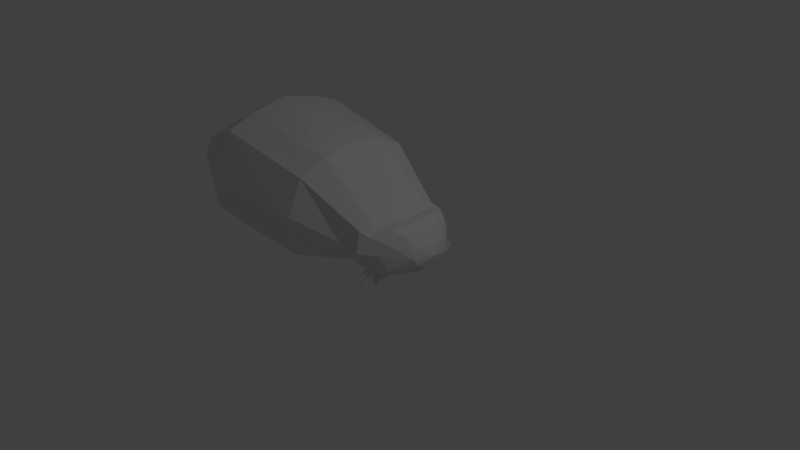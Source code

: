 # Source: tick.blend  (saved by Blender 2.73.0; exported with 4.5.12 LTS)
import bpy
from mathutils import Matrix  # noqa: F401  (used for matrix-valued properties, if any)

bpy.ops.wm.read_factory_settings(use_empty=True)
scene = bpy.context.scene
scene.name = 'Scene'

# ---- collections
col_collection_1 = bpy.data.collections.new('Collection 1'); scene.collection.children.link(col_collection_1)

# ---- materials (node trees are filled in below, after node groups)
mat_material = bpy.data.materials.new('Material')
mat_material.alpha_threshold = 0.0
mat_material.use_transparent_shadow = False
mat_material.roughness = 0.5
mat_material.line_color = (0.0, 0.0, 0.0, 1.0)

# ---- material node trees

# ---- world
world_world = bpy.data.worlds.new('World'); scene.world = world_world
world_world.color = (0.05088, 0.05088, 0.05088)
world_world.use_sun_shadow = False
world_world.sun_shadow_jitter_overblur = 0.0
world_world.cycles.sampling_method = 'MANUAL'
world_world.cycles.sample_map_resolution = 256

# ---- cameras
cam_camera = bpy.data.cameras.new('Camera')
cam_camera.clip_end = 100.0
cam_camera.lens = 35.0
cam_camera.sensor_width = 32.0
cam_camera.sensor_height = 18.0
cam_camera.ortho_scale = 7.314
cam_camera.dof.focus_distance = 0.0
cam_camera.dof.aperture_fstop = 128.0

# ---- lights
light_lamp = bpy.data.lights.new('Lamp', 'POINT')
light_lamp.transmission_factor = 0.0
light_lamp.cutoff_distance = 30.0
light_lamp.energy = 100.0
light_lamp.shadow_buffer_clip_start = 1.001
light_lamp.shadow_soft_size = 0.1
light_lamp.shadow_maximum_resolution = 0.006
light_lamp.use_absolute_resolution = True
light_lamp.cycles.use_multiple_importance_sampling = False

# ---- meshes
me_cube = bpy.data.meshes.new('Cube')
me_cube.from_pydata([(0.2993, -0.3016, -0.3402), (0.2925, -0.4336, -0.2737), (-1.673, 1.138, 0.01715), (-0.2968, 0.9869, -0.2066), (-1.673, 1.138, 0.3909), (-0.2968, 1.011, 0.288), (-0.2462, -0.4612, 0.9238), (-1.673, -0.5259, 1.145), (-1.673, -0.8814, 1.005), (-0.2968, -0.8198, 0.7482), (0.8939, 0.4802, -0.1703), (0.2993, 0.5448, -0.1963), (1.162, -0.002988, -0.04814), (0.3283, 0.6411, 0.01205), (-2.367, 0.7604, 0.004999), (-2.367, 0.8646, 0.4676), (-0.2968, 0.8088, 0.7482), (-1.673, 0.8916, 1.005), (-1.673, 0.5361, 1.145), (-0.2462, 0.4497, 0.9238), (0.2925, 0.4136, -0.2737), (0.2993, 0.2816, -0.3402), (0.6992, -0.6333, -0.2026), (1.117, -0.2444, -0.1083), (-0.2968, 0.7623, -0.3216), (-1.673, 0.8655, -0.2652), (-1.673, 0.5361, -0.3939), (-0.2968, 0.45, -0.4249), (-2.367, -0.8544, 0.4676), (-2.367, -0.7502, 0.004999), (0.3283, -0.6611, 0.01205), (0.8081, 0.5653, 0.02783), (-2.367, 0.4292, -0.2418), (-2.367, 0.6975, -0.09007), (0.2993, -0.5648, -0.1963), (0.8879, 0.3643, -0.2388), (0.6917, 0.4659, -0.2896), (1.078, 0.2244, 0.0522), (0.2993, -0.01, -0.4124), (-0.2968, -1.022, 0.288), (-1.673, -1.128, 0.3909), (0.6288, 0.426, 0.2506), (0.5125, 0.5845, 0.2464), (-2.367, 0.4292, 0.7928), (-2.367, 0.7463, 0.7061), (0.6992, 0.6133, -0.2026), (-1.673, 0.005077, 1.26), (0.5933, -0.734, 0.02636), (-2.367, 0.005077, 0.9083), (-0.2968, -0.9979, -0.2066), (-1.673, -1.128, 0.01715), (-2.993, 0.005077, 0.2821), (0.8939, -0.5002, -0.1703), (-0.2968, -0.7732, -0.3216), (-1.673, -0.8553, -0.2652), (-1.673, -0.5259, -0.3939), (-0.2968, -0.4609, -0.4249), (-2.367, -0.419, -0.2418), (-2.367, -0.6874, -0.09007), (-0.2968, -0.005469, -0.4971), (-1.673, 0.005077, -0.4661), (0.6992, 0.3176, -0.3643), (-2.367, 0.005077, -0.314), (0.6288, -0.446, 0.2506), (0.5125, -0.6045, 0.2464), (-2.367, -0.419, 0.7928), (-2.367, -0.7361, 0.7061), (-0.2968, -0.005469, 0.9699), (1.114, 0.1689, -0.141), (0.6794, -0.01027, 0.2797), (0.6917, -0.4859, -0.2896), (0.6992, -0.3376, -0.3643), (1.088, 0.2651, -0.02025), (0.6992, -0.01, -0.4455), (0.8344, 0.353, 0.2856), (0.6907, 0.5669, 0.2203), (1.117, 0.2244, -0.1083), (0.8081, -0.5853, 0.02783), (0.8939, 0.2476, -0.2975), (0.8879, -0.3843, -0.2388), (0.8939, -0.2676, -0.2975), (0.8939, -0.01, -0.3614), (0.9394, 0.2696, 0.2348), (0.8525, 0.4802, 0.1653), (0.9394, -0.2896, 0.2348), (0.8525, -0.5002, 0.1653), (0.9394, -0.01, 0.2348), (1.098, -0.2851, -0.02025), (1.117, 0.1132, -0.1691), (1.114, -0.189, -0.141), (1.117, -0.1332, -0.1691), (1.117, -0.01, -0.1996), (1.081, 0.1742, 0.08055), (1.078, 0.2244, 0.0522), (1.081, -0.1942, 0.08055), (1.083, -0.2444, 0.0522), (1.081, -0.01, 0.08055), (0.5933, 0.714, 0.02636), (0.6249, 0.6005, -0.2014), (0.6175, 0.4561, -0.2867), (0.6175, -0.4761, -0.2867), (0.6249, 0.3109, -0.3599), (1.088, 0.2651, -0.02025), (0.6249, -0.6205, -0.2014), (0.6907, -0.5869, 0.2203), (0.8344, -0.373, 0.2856), (0.6249, -0.01, -0.4393), (0.6249, -0.3309, -0.3599), (0.8344, -0.01, 0.2856), (0.4128, -0.5147, 0.127), (0.6399, 0.7358, -0.3033), (0.7142, 0.7485, -0.3045), (0.608, 0.5381, -0.4302), (1.162, -0.002988, -0.04814), (0.6802, 0.4358, -0.4486), (0.6106, -0.5055, -0.4157), (0.6822, 0.5478, -0.4332), (0.6213, -0.4582, -0.4473), (0.6848, -0.5152, -0.4187), (0.6025, -0.7141, -0.3006), (0.6979, 0.6391, -0.3372), (0.5972, -0.6717, -0.343), (0.6768, -0.7269, -0.3018), (0.6622, -0.71, -0.3938), (0.6763, -0.4923, -0.5038), (0.7246, 0.6724, -0.4086), (0.6744, 0.5219, -0.5123), (0.3485, 0.5459, 0.09861)], [(30, 109), (64, 127)], [(13, 5, 16), (4, 5, 3), (32, 62, 51), (19, 18, 46), (21, 38, 59), (11, 20, 24), (4, 15, 44), (3, 5, 13), (2, 14, 15), (85, 77, 87), (26, 25, 24), (14, 2, 25), (6, 67, 46), (53, 54, 55), (29, 58, 54), (27, 24, 20), (26, 32, 33), (3, 24, 25), (16, 17, 18), (73, 61, 78), (27, 59, 60), (19, 41, 42), (18, 43, 48), (18, 17, 44), (69, 67, 6), (5, 4, 17), (14, 33, 51), (101, 61, 73), (33, 32, 51), (70, 79, 52), (43, 44, 51), (48, 43, 51), (44, 15, 51), (15, 14, 51), (28, 29, 50), (53, 1, 34), (49, 34, 30), (40, 8, 66), (58, 57, 55), (57, 62, 60), (103, 22, 47), (49, 39, 40), (60, 59, 56), (7, 8, 9), (54, 53, 49), (56, 0, 1), (32, 26, 60), (30, 64, 9), (64, 63, 6), (61, 36, 35), (7, 65, 66), (39, 9, 8), (36, 45, 10), (71, 80, 79), (75, 83, 31), (73, 81, 80), (107, 106, 73), (59, 38, 0), (7, 46, 48), (29, 51, 58), (58, 51, 57), (57, 51, 62), (65, 51, 66), (48, 51, 65), (66, 51, 28), (28, 51, 29), (19, 67, 69), (81, 78, 88), (79, 89, 23), (78, 35, 68), (35, 10, 76), (10, 31, 72), (80, 90, 89), (83, 93, 72), (84, 85, 95), (86, 84, 94), (81, 91, 90), (86, 96, 92), (74, 82, 83), (22, 52, 77), (82, 92, 93), (52, 23, 87), (95, 87, 12), (91, 88, 12), (23, 89, 12), (88, 68, 12), (68, 76, 12), (76, 72, 12), (89, 90, 12), (12, 72, 102, 113), (94, 95, 12), (96, 94, 12), (90, 91, 12), (92, 96, 12), (93, 92, 12), (87, 23, 12), (0, 38, 106), (69, 63, 105), (63, 64, 104), (30, 34, 103), (97, 75, 31), (108, 105, 84), (21, 101, 106), (34, 1, 100), (1, 0, 107), (20, 99, 101), (11, 98, 99), (13, 97, 98), (45, 111, 110), (121, 122, 123), (119, 121, 123), (72, 93, 37, 102), (118, 115, 124), (70, 121, 100), (121, 119, 103), (118, 117, 71), (115, 118, 70), (101, 114, 61), (99, 112, 114), (99, 120, 36), (22, 122, 121), (103, 119, 122), (122, 119, 123), (117, 115, 100), (71, 117, 107), (117, 118, 124), (115, 117, 124), (120, 110, 111), (120, 111, 45), (114, 112, 126), (93, 12, 113, 37), (102, 37, 113), (98, 110, 120), (120, 111, 125), (41, 74, 75), (42, 13, 16), (2, 4, 3), (67, 19, 46), (27, 21, 59), (3, 11, 24), (17, 4, 44), (11, 3, 13), (4, 2, 15), (95, 85, 87), (42, 41, 75), (27, 26, 24), (33, 14, 25), (7, 6, 46), (56, 53, 55), (50, 29, 54), (21, 27, 20), (25, 26, 33), (2, 3, 25), (19, 16, 18), (81, 73, 78), (26, 27, 60), (16, 19, 42), (46, 18, 48), (43, 18, 44), (63, 69, 6), (16, 5, 17), (106, 101, 73), (22, 70, 52), (45, 98, 97), (40, 28, 50), (49, 53, 34), (39, 49, 30), (28, 40, 66), (54, 58, 55), (55, 57, 60), (85, 104, 77), (50, 49, 40), (55, 60, 56), (6, 7, 9), (50, 54, 49), (53, 56, 1), (62, 32, 60), (39, 30, 9), (9, 64, 6), (78, 61, 35), (8, 7, 66), (40, 39, 8), (35, 36, 10), (10, 45, 31), (70, 71, 79), (42, 75, 97), (74, 108, 82), (41, 69, 74), (71, 73, 80), (86, 108, 84), (71, 107, 73), (56, 59, 0), (112, 116, 126), (45, 97, 31), (65, 7, 48), (41, 19, 69), (91, 81, 88), (52, 79, 23), (88, 78, 68), (68, 35, 76), (76, 10, 72), (79, 80, 89), (31, 83, 72), (94, 84, 95), (96, 86, 94), (80, 81, 90), (82, 86, 92), (75, 74, 83), (47, 22, 77), (83, 82, 93), (77, 52, 87), (116, 114, 126), (107, 0, 106), (108, 69, 105), (105, 63, 104), (108, 86, 82), (114, 116, 36), (104, 47, 77), (38, 21, 106), (103, 34, 100), (100, 1, 107), (13, 42, 97), (21, 20, 101), (20, 11, 99), (11, 13, 98), (98, 45, 110), (99, 36, 112), (61, 114, 36), (100, 121, 103), (70, 118, 71), (100, 115, 70), (101, 99, 114), (70, 22, 121), (22, 103, 122), (107, 117, 100), (36, 120, 45), (99, 98, 120), (64, 30, 47), (47, 30, 103), (104, 64, 47), (36, 116, 112), (84, 105, 85), (69, 108, 74), (105, 104, 85)])
me_cube.materials.append(mat_material)
me_cube.use_remesh_preserve_volume = False
me_cube.use_remesh_preserve_attributes = False
me_cube.use_mirror_vertex_groups = False
me_cube.update()

# ---- objects
ob_cube = bpy.data.objects.new('Cube', me_cube)
ob_lamp = bpy.data.objects.new('Lamp', light_lamp)
ob_camera = bpy.data.objects.new('Camera', cam_camera)

# ---- transforms, parenting, visibility, modifiers, constraints
ob_cube.location = (-0.05513, -0.006132, 0.4561)
ob_cube.lock_rotations_4d = False
ob_cube.empty_display_type = 'ARROWS'
ob_cube.lineart.crease_threshold = 0.0
ob_lamp.location = (4.076, 1.005, 5.904)
ob_lamp.rotation_euler = (0.6503, 0.05522, 1.866)
ob_lamp.lock_rotations_4d = False
ob_lamp.empty_display_type = 'ARROWS'
ob_lamp.color = (0.0, 0.0, 0.0, 0.0)
ob_lamp.lineart.crease_threshold = 0.0
ob_camera.location = (7.481, -6.508, 5.344)
ob_camera.rotation_euler = (1.109, 0.01082, 0.8149)
ob_camera.lock_rotations_4d = False
ob_camera.empty_display_type = 'ARROWS'
ob_camera.color = (0.0, 0.0, 0.0, 0.0)
ob_camera.display_type = 'WIRE'
ob_camera.lineart.crease_threshold = 0.0

# ---- collection membership
col_collection_1.objects.link(ob_cube)
col_collection_1.objects.link(ob_lamp)
col_collection_1.objects.link(ob_camera)

# ---- scene / render settings (as saved in the file)
scene.camera = ob_camera
scene.frame_start = 1; scene.frame_end = 250; scene.frame_set(1)
scene.render.engine = 'BLENDER_EEVEE_NEXT'
scene.render.resolution_percentage = 50
scene.render.dither_intensity = 0.0
scene.cycles.use_denoising = False
scene.cycles.samples = 10
scene.cycles.sampling_pattern = 'TABULATED_SOBOL'
scene.cycles.light_sampling_threshold = 0.0
scene.cycles.use_adaptive_sampling = False
scene.cycles.use_light_tree = False
scene.cycles.blur_glossy = 0.0
scene.cycles.pixel_filter_type = 'GAUSSIAN'
scene.cycles.sample_clamp_indirect = 0.0
scene.view_settings.view_transform = 'Standard'
bpy.context.view_layer.update()
